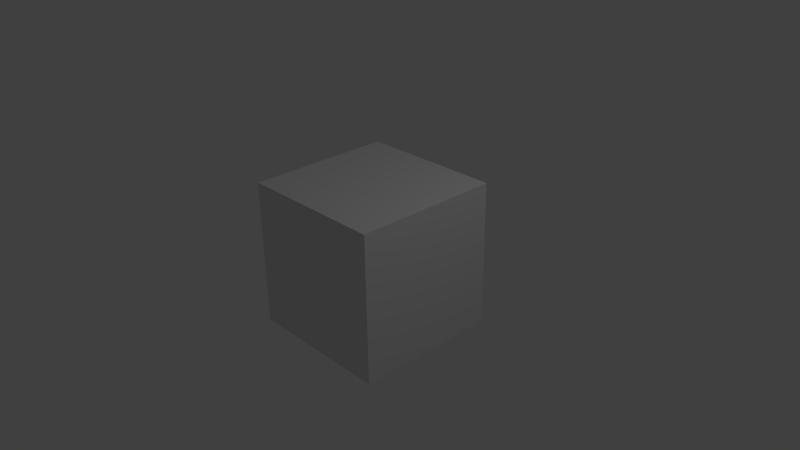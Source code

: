 # Source: weapon_handgun03.blend  (saved by Blender 2.78.0; exported with 4.5.12 LTS)
import bpy
from mathutils import Matrix  # noqa: F401  (used for matrix-valued properties, if any)

bpy.ops.wm.read_factory_settings(use_empty=True)
scene = bpy.context.scene
scene.name = 'Scene'

# ---- collections
col_collection_1 = bpy.data.collections.new('Collection 1'); scene.collection.children.link(col_collection_1)

# ---- materials (node trees are filled in below, after node groups)
mat_material = bpy.data.materials.new('Material')
mat_material.alpha_threshold = 0.0
mat_material.use_transparent_shadow = False
mat_material.roughness = 0.5
mat_material.line_color = (0.0, 0.0, 0.0, 1.0)

# ---- material node trees

# ---- world
world_world = bpy.data.worlds.new('World'); scene.world = world_world
world_world.color = (0.05088, 0.05088, 0.05088)
world_world.use_sun_shadow = False
world_world.sun_shadow_jitter_overblur = 0.0
world_world.cycles.sampling_method = 'NONE'
world_world.cycles.sample_map_resolution = 256

# ---- cameras
cam_camera = bpy.data.cameras.new('Camera')
cam_camera.clip_end = 100.0
cam_camera.lens = 35.0
cam_camera.sensor_width = 32.0
cam_camera.sensor_height = 18.0
cam_camera.ortho_scale = 7.314
cam_camera.dof.focus_distance = 0.0
cam_camera.dof.aperture_fstop = 128.0

# ---- lights
light_lamp = bpy.data.lights.new('Lamp', 'POINT')
light_lamp.transmission_factor = 0.0
light_lamp.cutoff_distance = 30.0
light_lamp.energy = 100.0
light_lamp.shadow_buffer_clip_start = 1.001
light_lamp.shadow_soft_size = 0.1
light_lamp.shadow_maximum_resolution = 0.006
light_lamp.use_absolute_resolution = True
light_lamp.cycles.use_multiple_importance_sampling = False

# ---- meshes
me_cube_001 = bpy.data.meshes.new('Cube.001')
me_cube_001.from_pydata([(0.04, 0.05, -0.1), (0.04, -0.05, -0.1), (-0.04, -0.05, -0.1), (-0.04, 0.05, -0.1), (0.04, 0.05, 0.1), (0.04, -0.05, 0.1), (-0.04, -0.05, 0.1), (-0.04, 0.05, 0.1), (0.04, 0.05, 0.2), (0.04, -0.05, 0.2), (-0.04, -0.05, 0.2), (-0.04, 0.05, 0.2), (0.06, 0.05, 0.3), (0.06, -0.05, 0.3), (-0.06, -0.05, 0.3), (-0.06, 0.05, 0.3), (0.04, -0.1, 0.2), (-0.04, -0.1, 0.2), (0.06, -0.1, 0.3), (-0.06, -0.1, 0.3), (0.04, 0.1, 0.2), (-0.04, 0.1, 0.2), (0.06, 0.1, 0.3), (-0.06, 0.1, 0.3), (-0.04, 0.05, 0.12), (-0.04, -0.05, 0.12), (0.04, -0.05, 0.12), (0.04, 0.05, 0.12), (0.04, -0.2, 0.2), (-0.04, -0.2, 0.2), (0.06, -0.2, 0.3), (-0.06, -0.2, 0.3), (0.04, -0.22, 0.2), (-0.04, -0.22, 0.2), (0.06, -0.22, 0.3), (-0.06, -0.22, 0.3), (0.04, -0.3, 0.2), (-0.04, -0.3, 0.2), (0.06, -0.3, 0.3), (-0.06, -0.3, 0.3), (0.01, -0.204, 0.2), (-0.01, -0.204, 0.2), (0.01, -0.216, 0.2), (-0.01, -0.216, 0.2), (0.01, -0.184, 0.116), (-0.06, -0.5, 0.3), (0.01, -0.196, 0.116), (-0.01, -0.196, 0.116), (0.01, -0.05, 0.104), (-0.01, -0.05, 0.104), (-0.01, -0.05, 0.116), (0.01, -0.05, 0.116), (0.06, -0.5, 0.3), (-0.04, -0.5, 0.2), (-0.01, -0.184, 0.116), (0.04, -0.5, 0.2), (0.01, -0.184, 0.104), (-0.005, -0.104, 0.2), (0.005, -0.104, 0.2), (-0.01, -0.184, 0.104), (0.005, -0.104, 0.126), (-0.005, -0.104, 0.126), (-0.005, -0.044, 0.2), (0.005, -0.044, 0.2), (0.005, -0.044, 0.126), (-0.005, -0.044, 0.126), (0.04, 0.05, 0.4), (0.04, -0.05, 0.4), (-0.04, -0.05, 0.4), (-0.04, 0.05, 0.4), (0.04, -0.1, 0.4), (-0.04, -0.1, 0.4), (0.04, 0.1, 0.4), (-0.04, 0.1, 0.4), (0.04, -0.2, 0.4), (-0.04, -0.2, 0.4), (0.04, -0.22, 0.4), (-0.04, -0.22, 0.4), (0.04, -0.3, 0.4), (-0.04, -0.3, 0.4), (-0.04, -0.5, 0.4), (0.04, -0.5, 0.4), (0.01697, -0.534, 0.361), (-2.661e-07, -0.534, 0.368), (-2.647e-07, -0.5, 0.384), (-2.647e-07, -0.534, 0.384), (0.02828, -0.5, 0.3723), (0.02828, -0.534, 0.3723), (0.04, -0.5, 0.344), (0.04, -0.534, 0.344), (0.02828, -0.5, 0.3157), (0.02828, -0.534, 0.3157), (-2.682e-07, -0.5, 0.304), (-2.682e-07, -0.534, 0.304), (-0.02828, -0.5, 0.3157), (-0.02828, -0.534, 0.3157), (-0.04, -0.5, 0.344), (-0.04, -0.534, 0.344), (-0.02828, -0.5, 0.3723), (-0.02828, -0.534, 0.3723), (0.024, -0.534, 0.344), (0.01697, -0.534, 0.327), (-2.682e-07, -0.534, 0.32), (-0.01697, -0.534, 0.327), (-0.024, -0.534, 0.344), (-0.01697, -0.534, 0.361), (0.01697, -0.504, 0.361), (-2.661e-07, -0.504, 0.368), (0.024, -0.504, 0.344), (0.01697, -0.504, 0.327), (-2.682e-07, -0.504, 0.32), (-0.01697, -0.504, 0.327), (-0.024, -0.504, 0.344), (-0.01697, -0.504, 0.361)], [], [(0, 1, 2, 3), (24, 25, 10, 11), (0, 4, 5, 1), (1, 5, 6, 2), (2, 6, 7, 3), (4, 0, 3, 7), (11, 10, 14, 15), (25, 26, 9, 10), (27, 24, 11, 8), (26, 27, 8, 9), (52, 38, 78, 81), (9, 13, 18, 16), (12, 8, 20, 22), (9, 8, 12, 13), (16, 18, 30, 28), (14, 10, 17, 19), (19, 31, 75, 71), (10, 9, 16, 17), (20, 21, 23, 22), (11, 15, 23, 21), (38, 34, 76, 78), (8, 11, 21, 20), (7, 6, 25, 24), (26, 25, 50, 51), (4, 7, 24, 27), (5, 4, 27, 26), (28, 30, 34, 32), (19, 17, 29, 31), (12, 22, 72, 66), (17, 16, 28, 29), (32, 34, 38, 36), (31, 29, 33, 35), (13, 12, 66, 67), (33, 29, 41, 43), (36, 38, 52, 55), (35, 33, 37, 39), (31, 35, 77, 75), (33, 32, 36, 37), (28, 32, 42, 40), (32, 33, 43, 42), (29, 28, 40, 41), (49, 48, 56, 59), (40, 42, 46, 44), (42, 43, 47, 46), (50, 49, 59, 54), (47, 54, 59), (5, 26, 51, 48), (25, 6, 49, 50), (6, 5, 48, 49), (46, 47, 59, 56), (44, 46, 56), (37, 36, 55, 53), (18, 13, 67, 70), (61, 57, 62, 65), (60, 61, 65, 64), (58, 60, 64, 63), (39, 37, 53, 45), (43, 41, 54, 47), (57, 58, 63, 62), (41, 40, 44, 54), (51, 50, 54, 44), (53, 55, 52, 45), (48, 51, 44, 56), (62, 63, 64, 65), (57, 61, 60, 58), (66, 69, 68, 67), (67, 68, 71, 70), (69, 66, 72, 73), (70, 71, 75, 74), (74, 75, 77, 76), (76, 77, 79, 78), (78, 79, 80, 81), (15, 14, 68, 69), (14, 19, 71, 68), (23, 15, 69, 73), (34, 30, 74, 76), (35, 39, 79, 77), (45, 52, 81, 80), (22, 23, 73, 72), (30, 18, 70, 74), (39, 45, 80, 79), (103, 102, 110, 111), (91, 89, 100, 101), (84, 85, 87, 86), (104, 103, 111, 112), (93, 91, 101, 102), (86, 87, 89, 88), (101, 100, 108, 109), (95, 93, 102, 103), (88, 89, 91, 90), (100, 82, 106, 108), (97, 95, 103, 104), (90, 91, 93, 92), (106, 107, 113, 112, 111, 110, 109, 108), (99, 97, 104, 105), (92, 93, 95, 94), (87, 85, 83, 82), (82, 83, 107, 106), (94, 95, 97, 96), (85, 99, 105, 83), (98, 99, 85, 84), (96, 97, 99, 98), (102, 101, 109, 110), (89, 87, 82, 100), (84, 86, 88, 90, 92, 94, 96, 98), (105, 104, 112, 113), (83, 105, 113, 107)])
me_cube_001.materials.append(mat_material)
me_cube_001.use_remesh_preserve_volume = False
me_cube_001.use_remesh_preserve_attributes = False
me_cube_001.use_mirror_vertex_groups = False
me_cube_001.update()
me_cube = bpy.data.meshes.new('Cube')
me_cube.from_pydata([(1.0, 1.0, -1.0), (1.0, -1.0, -1.0), (-1.0, -1.0, -1.0), (-1.0, 1.0, -1.0), (1.0, 1.0, 1.0), (1.0, -1.0, 1.0), (-1.0, -1.0, 1.0), (-1.0, 1.0, 1.0)], [], [(0, 1, 2, 3), (4, 7, 6, 5), (0, 4, 5, 1), (1, 5, 6, 2), (2, 6, 7, 3), (4, 0, 3, 7)])
me_cube.materials.append(mat_material)
me_cube.use_remesh_preserve_volume = False
me_cube.use_remesh_preserve_attributes = False
me_cube.use_mirror_vertex_groups = False
me_cube.update()
arm_armature = bpy.data.armatures.new('Armature')  # bones are not reproduced

# ---- objects
ob_arm_handgun03 = bpy.data.objects.new('arm_handgun03', arm_armature)
ob_handgun03 = bpy.data.objects.new('handgun03', me_cube_001)
ob_cube = bpy.data.objects.new('Cube', me_cube)
ob_lamp = bpy.data.objects.new('Lamp', light_lamp)
ob_camera = bpy.data.objects.new('Camera', cam_camera)

# ---- transforms, parenting, visibility, modifiers, constraints
ob_arm_handgun03.location = (0.0, 0.0, 0.0)
ob_arm_handgun03.lineart.crease_threshold = 0.0
ob_handgun03.parent = ob_arm_handgun03
ob_handgun03.location = (0.0, 0.0, 0.0)
ob_handgun03.lock_rotations_4d = False
ob_handgun03.empty_display_type = 'ARROWS'
ob_handgun03.lineart.crease_threshold = 0.0
_vg = ob_handgun03.vertex_groups.new(name='root')
_vg.add([0, 1, 2, 3, 4, 5, 6, 7, 8, 9, 10, 11, 12, 13, 14, 15, 16, 17, 18, 19, 20, 21, 22, 23, 24, 25, 26, 27, 28, 29, 30, 31, 32, 33, 34, 35, 36, 37, 38, 39, 40, 41, 42, 43, 44, 45, 46, 47, 48, 49, 50, 51, 52, 53, 54, 55, 56, 57, 58, 59, 60, 61, 62, 63, 64, 65, 66, 67, 68, 69, 70, 71, 72, 73, 74, 75, 76, 77, 78, 79, 80, 81, 82, 83, 84, 85, 86, 87, 88, 89, 90, 91, 92, 93, 94, 95, 96, 97, 98, 99, 100, 101, 102, 103, 104, 105, 106, 107, 108, 109, 110, 111, 112, 113], 1.0, 'REPLACE')
_vg = ob_handgun03.vertex_groups.new(name='firepoint01')
_vg = ob_handgun03.vertex_groups.new(name='trigger')
_m = ob_handgun03.modifiers.new('Armature', 'ARMATURE')
_m.object = ob_arm_handgun03
ob_cube.location = (0.0, 0.0, 0.0)
ob_cube.lock_rotations_4d = False
ob_cube.empty_display_type = 'ARROWS'
ob_cube.hide_viewport = True
ob_cube.lineart.crease_threshold = 0.0
ob_lamp.location = (4.076, 1.005, 5.904)
ob_lamp.rotation_euler = (0.6503, 0.05522, 1.866)
ob_lamp.lock_rotations_4d = False
ob_lamp.empty_display_type = 'ARROWS'
ob_lamp.color = (0.0, 0.0, 0.0, 0.0)
ob_lamp.hide_viewport = True
ob_lamp.lineart.crease_threshold = 0.0
ob_camera.location = (7.481, -6.508, 5.344)
ob_camera.rotation_euler = (1.109, 0.01082, 0.8149)
ob_camera.lock_rotations_4d = False
ob_camera.empty_display_type = 'ARROWS'
ob_camera.color = (0.0, 0.0, 0.0, 0.0)
ob_camera.hide_viewport = True
ob_camera.display_type = 'WIRE'
ob_camera.lineart.crease_threshold = 0.0

# ---- collection membership
col_collection_1.objects.link(ob_arm_handgun03)
col_collection_1.objects.link(ob_handgun03)
col_collection_1.objects.link(ob_cube)
col_collection_1.objects.link(ob_lamp)
col_collection_1.objects.link(ob_camera)

# ---- scene / render settings (as saved in the file)
scene.camera = ob_camera
scene.frame_start = 1; scene.frame_end = 250; scene.frame_set(1)
scene.render.engine = 'BLENDER_EEVEE_NEXT'
scene.render.resolution_percentage = 50
scene.render.dither_intensity = 0.0
scene.cycles.use_denoising = False
scene.cycles.samples = 10
scene.cycles.sampling_pattern = 'TABULATED_SOBOL'
scene.cycles.light_sampling_threshold = 0.0
scene.cycles.use_adaptive_sampling = False
scene.cycles.use_light_tree = False
scene.cycles.blur_glossy = 0.0
scene.cycles.volume_bounces = 1
scene.cycles.pixel_filter_type = 'GAUSSIAN'
scene.cycles.sample_clamp_indirect = 0.0
scene.view_settings.view_transform = 'Standard'
bpy.context.view_layer.update()
